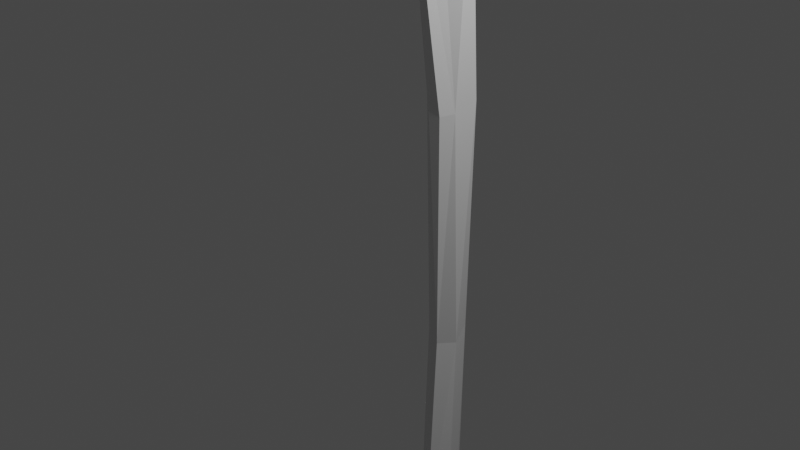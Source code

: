 # Source: leftFibula.blend  (saved by Blender 2.90.8; exported with 4.5.12 LTS)
import bpy
from mathutils import Matrix  # noqa: F401  (used for matrix-valued properties, if any)

bpy.ops.wm.read_factory_settings(use_empty=True)
scene = bpy.context.scene
scene.name = 'Scene'

# ---- collections
col_collection = bpy.data.collections.new('Collection'); scene.collection.children.link(col_collection)

# ---- materials (node trees are filled in below, after node groups)
mat_default_obj = bpy.data.materials.new('Default OBJ')
mat_default_obj.use_transparent_shadow = False

# ---- material node trees
mat_default_obj.use_nodes = True; mat_default_obj.node_tree.nodes.clear()
_N = mat_default_obj.node_tree.nodes; _L = mat_default_obj.node_tree.links
n0 = _N.new('ShaderNodeBsdfPrincipled'); n0.name = 'Principled BSDF'; n0.location = (10, 300)
n0.distribution = 'GGX'
n0.subsurface_method = 'BURLEY'
n0.inputs[3].default_value = 1.45
n0.inputs[27].default_value = (0.0, 0.0, 0.0, 1.0)
n0.inputs[28].default_value = 1.0
n1 = _N.new('ShaderNodeOutputMaterial'); n1.name = 'Material Output'; n1.location = (300, 300)
_L.new(n0.outputs[0], n1.inputs[0])
n1.is_active_output = True

# ---- world
world_world = bpy.data.worlds.new('World'); scene.world = world_world
world_world.use_nodes = True; world_world.node_tree.nodes.clear()
_N = world_world.node_tree.nodes; _L = world_world.node_tree.links
n0 = _N.new('ShaderNodeOutputWorld'); n0.name = 'World Output'; n0.location = (300, 300)
n1 = _N.new('ShaderNodeBackground'); n1.name = 'Background'; n1.location = (10, 300)
n1.inputs[0].default_value = (0.05088, 0.05088, 0.05088, 1.0)
_L.new(n1.outputs[0], n0.inputs[0])
n0.is_active_output = True
world_world.color = (0.05088, 0.05088, 0.05088)
world_world.use_sun_shadow = False
world_world.sun_shadow_jitter_overblur = 0.0

# ---- cameras
cam_camera = bpy.data.cameras.new('Camera')
cam_camera.clip_end = 100.0
cam_camera.ortho_scale = 7.314

# ---- lights
light_light = bpy.data.lights.new('Light', 'POINT')
light_light.transmission_factor = 0.0
light_light.energy = 1000.0
light_light.shadow_soft_size = 0.1
light_light.shadow_maximum_resolution = 0.006
light_light.use_absolute_resolution = True

# ---- meshes
me_mainskeleton = bpy.data.meshes.new('mainSkeleton')
me_mainskeleton.from_pydata([(-0.2709, -6.902, -1.142), (-0.3167, -6.429, -1.202), (-0.5156, -6.861, -0.7649), (-0.5156, -7.206, -0.8889), (-0.5307, -5.027, -1.52), (-0.6687, -4.983, -1.7), (-0.4391, -2.066, -1.507), (-0.286, 0.9017, -0.6872), (-0.1636, 0.8579, -0.7242), (-0.1636, 3.621, -0.2882), (-0.3625, -5.912, -1.225), (-0.3318, -6.464, -1.516), (-0.4849, -7.484, -1.128), (-0.8068, -7.225, -0.8763), (0.02021, 7.475, -0.3592), (0.1582, 7.811, -0.2827), (0.4946, 7.444, -0.2701), (0.3571, 6.006, -0.2789), (0.4337, 6.636, -0.0701), (0.2806, 6.529, 0.08536), (0.204, 5.983, -0.1274), (0.00514, 6.564, 0.1832), (-0.02561, 5.982, -0.01967), (-0.8369, -6.949, -0.7305), (-0.5922, -7.017, -1.684), (-0.4849, -7.378, -1.593), (-0.07142, 0.9608, -1.174), (0.1426, 3.65, -0.7948), (-0.1022, 0.8677, -0.8928), (-0.4542, -2.156, -1.039), (-0.6995, -2.088, -1.153), (-0.7911, -5.021, -1.133), (-0.5156, -5.031, -0.9636), (-0.3933, 1.055, -1.146), (-0.1787, 3.636, -0.9202), (-0.5922, -7.507, -1.193), (0.2957, 6.731, -0.3666), (0.6326, 7.322, -0.1168), (0.418, 6.694, -0.2328), (-0.2709, -7.369, -1.546), (-0.3625, -7.266, -1.145), (-0.1636, 6.665, 0.1659), (0.05094, 7.003, 0.4436), (-0.1636, 7.283, 0.4505), (0.2191, 7.175, 0.5131), (0.4795, 7.436, 0.6411), (0.3113, 7.733, 0.434), (-0.3167, -2.16, -1.225), (-0.2709, 3.614, -0.3513), (-0.286, 3.61, -0.6454), (0.6326, 7.827, -0.1721), (-0.424, -7.578, -1.373), (-0.1329, 7.817, -0.1113), (0.418, 8.086, -0.1371), (-0.3011, -6.883, -1.588), (0.4946, 7.073, 0.422), (-0.8833, -6.502, -0.8406), (-0.9442, -6.5, -1.598), (-0.1944, 5.23, -0.3998), (-0.1787, 6.027, -0.09104), (-0.1636, 6.107, -0.1879), (-0.2245, 7.337, 0.1021), (-0.2402, 7.421, -0.1186), (-0.1944, 6.759, -0.007242), (0.6941, 7.08, 0.1599), (-0.5464, -5.943, -0.9197), (-0.3933, -5.024, -1.226), (-0.6995, -6.852, -1.677), (0.204, 6.106, -0.4975), (0.3264, 8.118, 0.08412), (0.7706, 7.272, 0.2017), (-0.5307, -6.574, -1.654), (-0.1787, 6.779, -0.2517), (-0.1329, 6.117, -0.3571), (-0.7453, -2.055, -1.257), (-0.4849, 1.011, -0.8582), (0.5253, 8.07, -0.03086), (-0.7302, -6.398, -1.724), (0.541, 7.626, 0.3733), (0.03527, 6.84, -0.4292), (-0.1022, 5.492, -0.5963), (0.02021, 5.324, -0.6807), (-0.8068, -4.974, -1.436), (-0.7911, -6.022, -0.9456), (-0.5307, -6.412, -0.7815), (0.03527, 6.178, -0.5346), (-0.05635, 3.688, -0.5112)], [], [(0, 1, 2, 3), (4, 5, 6), (7, 8, 9), (4, 10, 11), (12, 3, 13), (14, 15, 16), (17, 18, 19), (19, 20, 17), (19, 21, 22), (22, 20, 19), (23, 24, 25), (26, 27, 28), (29, 30, 31), (31, 32, 29), (33, 34, 26), (10, 1, 11), (35, 12, 13), (36, 16, 37), (37, 38, 36), (39, 0, 40), (41, 42, 43), (44, 45, 46), (9, 20, 22), (29, 32, 47), (48, 49, 33), (50, 37, 16), (51, 12, 35), (15, 52, 53), (1, 0, 54), (54, 11, 1), (45, 44, 55), (23, 56, 57), (58, 48, 59), (59, 60, 58), (47, 26, 28), (61, 43, 52), (62, 61, 52), (61, 63, 41), (13, 3, 2), (14, 62, 52), (64, 55, 19), (32, 65, 10), (32, 10, 66), (24, 23, 67), (68, 17, 27), (33, 26, 6), (53, 52, 69), (70, 55, 64), (71, 25, 24), (60, 63, 72), (73, 60, 72), (71, 4, 11), (70, 45, 55), (69, 52, 44), (74, 30, 75), (8, 7, 29), (76, 53, 69), (16, 53, 50), (71, 54, 25), (61, 62, 72), (63, 61, 72), (71, 67, 77), (70, 50, 76), (43, 42, 44), (30, 7, 75), (32, 66, 47), (38, 17, 68), (68, 36, 38), (46, 78, 76), (76, 69, 46), (71, 11, 54), (14, 16, 36), (14, 36, 79), (71, 77, 5), (70, 76, 78), (52, 43, 44), (7, 30, 29), (75, 33, 74), (46, 45, 78), (70, 64, 37), (71, 24, 67), (37, 18, 38), (71, 5, 4), (70, 78, 45), (80, 81, 58), (47, 28, 29), (81, 68, 27), (81, 27, 34), (82, 57, 83), (83, 31, 82), (32, 31, 83), (18, 64, 19), (14, 52, 15), (13, 2, 23), (82, 5, 77), (75, 7, 48), (74, 6, 5), (58, 49, 48), (23, 57, 67), (1, 10, 65), (15, 53, 16), (1, 84, 2), (65, 84, 1), (56, 83, 57), (81, 34, 58), (82, 30, 74), (34, 49, 58), (63, 59, 41), (23, 2, 84), (81, 80, 85), (73, 85, 80), (59, 21, 41), (80, 58, 73), (34, 27, 26), (5, 82, 74), (27, 86, 28), (82, 77, 57), (25, 39, 51), (72, 79, 85), (72, 85, 73), (62, 14, 79), (72, 62, 79), (65, 32, 83), (4, 66, 10), (34, 33, 49), (28, 8, 29), (7, 9, 48), (53, 76, 50), (57, 77, 67), (37, 64, 18), (51, 39, 40), (40, 12, 51), (21, 42, 41), (25, 13, 23), (86, 27, 17), (17, 20, 86), (4, 6, 47), (66, 4, 47), (28, 86, 9), (8, 28, 9), (58, 60, 73), (83, 56, 84), (83, 84, 65), (85, 79, 36), (36, 68, 85), (39, 54, 0), (55, 44, 21), (21, 19, 55), (35, 13, 25), (9, 86, 20), (82, 31, 30), (75, 48, 33), (63, 60, 59), (84, 56, 23), (85, 68, 81), (0, 3, 40), (59, 22, 21), (25, 51, 35), (22, 59, 48), (9, 22, 48), (47, 6, 26), (44, 46, 69), (70, 37, 50), (25, 54, 39), (38, 18, 17), (40, 3, 12), (21, 44, 42), (43, 61, 41), (33, 6, 74)])
me_mainskeleton.materials.append(mat_default_obj)
me_mainskeleton.use_remesh_fix_poles = True
me_mainskeleton.use_remesh_preserve_attributes = False
me_mainskeleton.use_mirror_vertex_groups = False
me_mainskeleton.update()

# ---- objects
ob_light = bpy.data.objects.new('Light', light_light)
ob_camera = bpy.data.objects.new('Camera', cam_camera)
ob_mainskeleton = bpy.data.objects.new('mainSkeleton', me_mainskeleton)

# ---- transforms, parenting, visibility, modifiers, constraints
ob_light.location = (4.076, 1.005, 5.904)
ob_light.rotation_euler = (0.6503, 0.05522, 1.866)
ob_light.lock_rotations_4d = False
ob_light.empty_display_type = 'ARROWS'
ob_light.color = (0.0, 0.0, 0.0, 0.0)
ob_light.lineart.crease_threshold = 0.0
ob_camera.location = (7.359, -6.926, 4.958)
ob_camera.rotation_euler = (1.109, 0.0, 0.8149)
ob_camera.lock_rotations_4d = False
ob_camera.empty_display_type = 'ARROWS'
ob_camera.color = (0.0, 0.0, 0.0, 0.0)
ob_camera.display_type = 'WIRE'
ob_camera.lineart.crease_threshold = 0.0
ob_mainskeleton.location = (0.0, 0.0, 0.0)
ob_mainskeleton.rotation_euler = (1.571, -0.0, 0.0)
ob_mainskeleton.lineart.crease_threshold = 0.0

# ---- collection membership
col_collection.objects.link(ob_light)
col_collection.objects.link(ob_camera)
col_collection.objects.link(ob_mainskeleton)

# ---- scene / render settings (as saved in the file)
scene.camera = ob_camera
scene.frame_start = 1; scene.frame_end = 250; scene.frame_set(1)
scene.render.engine = 'BLENDER_EEVEE_NEXT'
scene.cycles.use_denoising = False
scene.cycles.samples = 128
scene.cycles.sampling_pattern = 'TABULATED_SOBOL'
scene.cycles.use_adaptive_sampling = False
scene.cycles.use_light_tree = False
scene.view_settings.view_transform = 'Filmic'
bpy.context.view_layer.update()
